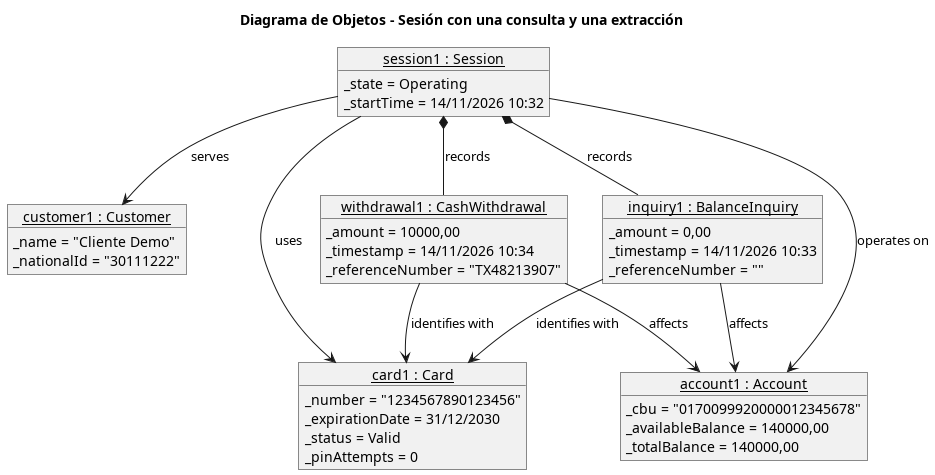

The diagram above was rendered by PlantUML. Its source (embedded in the PNG):
@startuml 09_objetos
title Diagrama de Objetos - Sesión con una consulta y una extracción
skinparam shadowing false

object "<u>session1 : Session</u>" as session1 {
  _state = Operating
  _startTime = 14/11/2026 10:32
}

object "<u>customer1 : Customer</u>" as customer1 {
  _name = "Cliente Demo"
  _nationalId = "30111222"
}

object "<u>card1 : Card</u>" as card1 {
  _number = "1234567890123456"
  _expirationDate = 31/12/2030
  _status = Valid
  _pinAttempts = 0
}

object "<u>account1 : Account</u>" as account1 {
  _cbu = "0170099920000012345678"
  _availableBalance = 140000,00
  _totalBalance = 140000,00
}

object "<u>inquiry1 : BalanceInquiry</u>" as inquiry1 {
  _amount = 0,00
  _timestamp = 14/11/2026 10:33
  _referenceNumber = ""
}

object "<u>withdrawal1 : CashWithdrawal</u>" as withdrawal1 {
  _amount = 10000,00
  _timestamp = 14/11/2026 10:34
  _referenceNumber = "TX48213907"
}

session1 --> customer1 : serves
session1 --> card1 : uses
session1 --> account1 : operates on
session1 *-- inquiry1 : records
session1 *-- withdrawal1 : records
inquiry1 --> card1 : identifies with
inquiry1 --> account1 : affects
withdrawal1 --> card1 : identifies with
withdrawal1 --> account1 : affects
@enduml